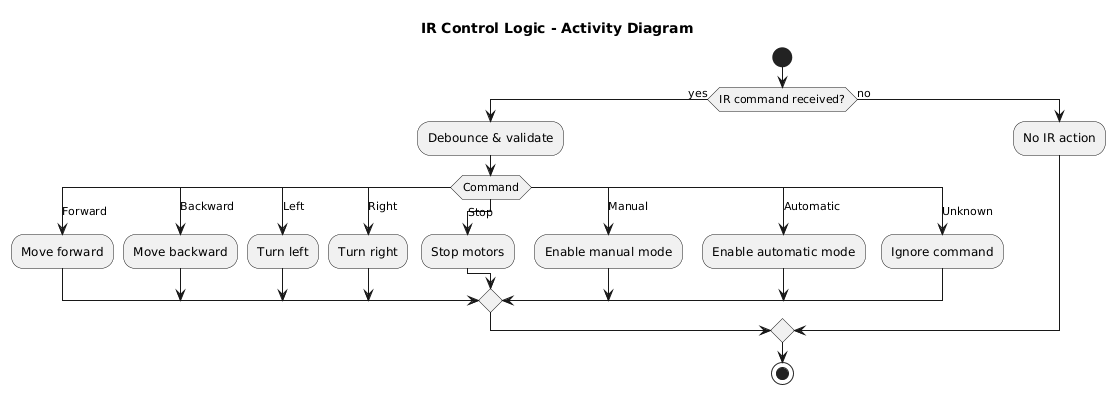

The diagram above was rendered by PlantUML. Its source (embedded in the PNG):
@startuml
title IR Control Logic - Activity Diagram

start
if (IR command received?) then (yes)
  :Debounce & validate;
  switch (Command)
    case (Forward)
      :Move forward;
    case (Backward)
      :Move backward;
    case (Left)
      :Turn left;
    case (Right)
      :Turn right;
    case (Stop)
      :Stop motors;
    case (Manual)
      :Enable manual mode;
    case (Automatic)
      :Enable automatic mode;
    case (Unknown)
      :Ignore command;
  endswitch
else (no)
  :No IR action;
endif
stop
@enduml